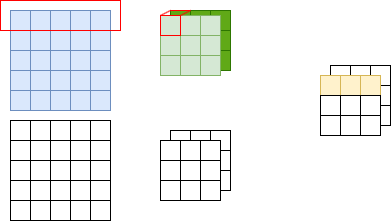

The diagram above was exported from draw.io. Its source (the exported page's mxGraphModel, read from the mxfile embedded in the PNG):
<mxGraphModel dx="698" dy="410" grid="1" gridSize="10" guides="1" tooltips="1" connect="1" arrows="1" fold="1" page="1" pageScale="1" pageWidth="827" pageHeight="1169" math="0" shadow="0">
  <root>
    <mxCell id="0" />
    <mxCell id="1" parent="0" />
    <mxCell id="DLWqTbuDtVus3iOC-Jal-1" value="" style="rounded=0;whiteSpace=wrap;html=1;fillColor=#dae8fc;strokeColor=#6c8ebf;" vertex="1" parent="1">
      <mxGeometry x="80" y="240" width="100" height="100" as="geometry" />
    </mxCell>
    <mxCell id="DLWqTbuDtVus3iOC-Jal-3" value="" style="rounded=0;whiteSpace=wrap;html=1;fillColor=#dae8fc;strokeColor=#6c8ebf;" vertex="1" parent="1">
      <mxGeometry x="80" y="240" width="20" height="20" as="geometry" />
    </mxCell>
    <mxCell id="DLWqTbuDtVus3iOC-Jal-4" value="" style="rounded=0;whiteSpace=wrap;html=1;fillColor=#dae8fc;strokeColor=#6c8ebf;" vertex="1" parent="1">
      <mxGeometry x="100" y="240" width="20" height="20" as="geometry" />
    </mxCell>
    <mxCell id="DLWqTbuDtVus3iOC-Jal-5" value="" style="rounded=0;whiteSpace=wrap;html=1;fillColor=#dae8fc;strokeColor=#6c8ebf;" vertex="1" parent="1">
      <mxGeometry x="120" y="240" width="20" height="20" as="geometry" />
    </mxCell>
    <mxCell id="DLWqTbuDtVus3iOC-Jal-6" value="" style="rounded=0;whiteSpace=wrap;html=1;fillColor=#dae8fc;strokeColor=#6c8ebf;" vertex="1" parent="1">
      <mxGeometry x="140" y="240" width="20" height="20" as="geometry" />
    </mxCell>
    <mxCell id="DLWqTbuDtVus3iOC-Jal-7" value="" style="rounded=0;whiteSpace=wrap;html=1;fillColor=#dae8fc;strokeColor=#6c8ebf;" vertex="1" parent="1">
      <mxGeometry x="160" y="240" width="20" height="20" as="geometry" />
    </mxCell>
    <mxCell id="DLWqTbuDtVus3iOC-Jal-9" value="" style="rounded=0;whiteSpace=wrap;html=1;fillColor=#dae8fc;strokeColor=#6c8ebf;" vertex="1" parent="1">
      <mxGeometry x="80" y="260" width="20" height="20" as="geometry" />
    </mxCell>
    <mxCell id="DLWqTbuDtVus3iOC-Jal-10" value="" style="rounded=0;whiteSpace=wrap;html=1;fillColor=#dae8fc;strokeColor=#6c8ebf;" vertex="1" parent="1">
      <mxGeometry x="80" y="280" width="20" height="20" as="geometry" />
    </mxCell>
    <mxCell id="DLWqTbuDtVus3iOC-Jal-11" value="" style="rounded=0;whiteSpace=wrap;html=1;fillColor=#dae8fc;strokeColor=#6c8ebf;" vertex="1" parent="1">
      <mxGeometry x="80" y="300" width="20" height="20" as="geometry" />
    </mxCell>
    <mxCell id="DLWqTbuDtVus3iOC-Jal-12" value="" style="rounded=0;whiteSpace=wrap;html=1;fillColor=#dae8fc;strokeColor=#6c8ebf;" vertex="1" parent="1">
      <mxGeometry x="80" y="320" width="20" height="20" as="geometry" />
    </mxCell>
    <mxCell id="DLWqTbuDtVus3iOC-Jal-13" value="" style="rounded=0;whiteSpace=wrap;html=1;fillColor=#dae8fc;strokeColor=#6c8ebf;" vertex="1" parent="1">
      <mxGeometry x="100" y="260" width="20" height="20" as="geometry" />
    </mxCell>
    <mxCell id="DLWqTbuDtVus3iOC-Jal-14" value="" style="rounded=0;whiteSpace=wrap;html=1;fillColor=#dae8fc;strokeColor=#6c8ebf;" vertex="1" parent="1">
      <mxGeometry x="100" y="280" width="20" height="20" as="geometry" />
    </mxCell>
    <mxCell id="DLWqTbuDtVus3iOC-Jal-15" value="" style="rounded=0;whiteSpace=wrap;html=1;fillColor=#dae8fc;strokeColor=#6c8ebf;" vertex="1" parent="1">
      <mxGeometry x="100" y="300" width="20" height="20" as="geometry" />
    </mxCell>
    <mxCell id="DLWqTbuDtVus3iOC-Jal-16" value="" style="rounded=0;whiteSpace=wrap;html=1;fillColor=#dae8fc;strokeColor=#6c8ebf;" vertex="1" parent="1">
      <mxGeometry x="100" y="320" width="20" height="20" as="geometry" />
    </mxCell>
    <mxCell id="DLWqTbuDtVus3iOC-Jal-17" value="" style="rounded=0;whiteSpace=wrap;html=1;fillColor=#dae8fc;strokeColor=#6c8ebf;" vertex="1" parent="1">
      <mxGeometry x="120" y="260" width="20" height="20" as="geometry" />
    </mxCell>
    <mxCell id="DLWqTbuDtVus3iOC-Jal-18" value="" style="rounded=0;whiteSpace=wrap;html=1;fillColor=#dae8fc;strokeColor=#6c8ebf;" vertex="1" parent="1">
      <mxGeometry x="120" y="280" width="20" height="20" as="geometry" />
    </mxCell>
    <mxCell id="DLWqTbuDtVus3iOC-Jal-19" value="" style="rounded=0;whiteSpace=wrap;html=1;fillColor=#dae8fc;strokeColor=#6c8ebf;" vertex="1" parent="1">
      <mxGeometry x="120" y="300" width="20" height="20" as="geometry" />
    </mxCell>
    <mxCell id="DLWqTbuDtVus3iOC-Jal-20" value="" style="rounded=0;whiteSpace=wrap;html=1;fillColor=#dae8fc;strokeColor=#6c8ebf;" vertex="1" parent="1">
      <mxGeometry x="120" y="320" width="20" height="20" as="geometry" />
    </mxCell>
    <mxCell id="DLWqTbuDtVus3iOC-Jal-21" value="" style="rounded=0;whiteSpace=wrap;html=1;fillColor=#dae8fc;strokeColor=#6c8ebf;" vertex="1" parent="1">
      <mxGeometry x="140" y="260" width="20" height="20" as="geometry" />
    </mxCell>
    <mxCell id="DLWqTbuDtVus3iOC-Jal-22" value="" style="rounded=0;whiteSpace=wrap;html=1;fillColor=#dae8fc;strokeColor=#6c8ebf;" vertex="1" parent="1">
      <mxGeometry x="160" y="260" width="20" height="20" as="geometry" />
    </mxCell>
    <mxCell id="DLWqTbuDtVus3iOC-Jal-23" value="" style="rounded=0;whiteSpace=wrap;html=1;fillColor=#dae8fc;strokeColor=#6c8ebf;" vertex="1" parent="1">
      <mxGeometry x="140" y="280" width="20" height="20" as="geometry" />
    </mxCell>
    <mxCell id="DLWqTbuDtVus3iOC-Jal-24" value="" style="rounded=0;whiteSpace=wrap;html=1;fillColor=#dae8fc;strokeColor=#6c8ebf;" vertex="1" parent="1">
      <mxGeometry x="160" y="280" width="20" height="20" as="geometry" />
    </mxCell>
    <mxCell id="DLWqTbuDtVus3iOC-Jal-25" value="" style="rounded=0;whiteSpace=wrap;html=1;fillColor=#dae8fc;strokeColor=#6c8ebf;" vertex="1" parent="1">
      <mxGeometry x="140" y="300" width="20" height="20" as="geometry" />
    </mxCell>
    <mxCell id="DLWqTbuDtVus3iOC-Jal-26" value="" style="rounded=0;whiteSpace=wrap;html=1;fillColor=#dae8fc;strokeColor=#6c8ebf;" vertex="1" parent="1">
      <mxGeometry x="160" y="300" width="20" height="20" as="geometry" />
    </mxCell>
    <mxCell id="DLWqTbuDtVus3iOC-Jal-27" value="" style="rounded=0;whiteSpace=wrap;html=1;fillColor=#dae8fc;strokeColor=#6c8ebf;" vertex="1" parent="1">
      <mxGeometry x="160" y="320" width="20" height="20" as="geometry" />
    </mxCell>
    <mxCell id="DLWqTbuDtVus3iOC-Jal-28" value="" style="rounded=0;whiteSpace=wrap;html=1;fillColor=#dae8fc;strokeColor=#6c8ebf;" vertex="1" parent="1">
      <mxGeometry x="140" y="320" width="20" height="20" as="geometry" />
    </mxCell>
    <mxCell id="DLWqTbuDtVus3iOC-Jal-56" value="" style="rounded=0;whiteSpace=wrap;html=1;" vertex="1" parent="1">
      <mxGeometry x="80" y="350" width="100" height="100" as="geometry" />
    </mxCell>
    <mxCell id="DLWqTbuDtVus3iOC-Jal-57" value="" style="rounded=0;whiteSpace=wrap;html=1;" vertex="1" parent="1">
      <mxGeometry x="80" y="350" width="20" height="20" as="geometry" />
    </mxCell>
    <mxCell id="DLWqTbuDtVus3iOC-Jal-58" value="" style="rounded=0;whiteSpace=wrap;html=1;" vertex="1" parent="1">
      <mxGeometry x="100" y="350" width="20" height="20" as="geometry" />
    </mxCell>
    <mxCell id="DLWqTbuDtVus3iOC-Jal-59" value="" style="rounded=0;whiteSpace=wrap;html=1;" vertex="1" parent="1">
      <mxGeometry x="120" y="350" width="20" height="20" as="geometry" />
    </mxCell>
    <mxCell id="DLWqTbuDtVus3iOC-Jal-60" value="" style="rounded=0;whiteSpace=wrap;html=1;" vertex="1" parent="1">
      <mxGeometry x="140" y="350" width="20" height="20" as="geometry" />
    </mxCell>
    <mxCell id="DLWqTbuDtVus3iOC-Jal-61" value="" style="rounded=0;whiteSpace=wrap;html=1;" vertex="1" parent="1">
      <mxGeometry x="160" y="350" width="20" height="20" as="geometry" />
    </mxCell>
    <mxCell id="DLWqTbuDtVus3iOC-Jal-62" value="" style="rounded=0;whiteSpace=wrap;html=1;" vertex="1" parent="1">
      <mxGeometry x="80" y="370" width="20" height="20" as="geometry" />
    </mxCell>
    <mxCell id="DLWqTbuDtVus3iOC-Jal-63" value="" style="rounded=0;whiteSpace=wrap;html=1;" vertex="1" parent="1">
      <mxGeometry x="80" y="390" width="20" height="20" as="geometry" />
    </mxCell>
    <mxCell id="DLWqTbuDtVus3iOC-Jal-64" value="" style="rounded=0;whiteSpace=wrap;html=1;" vertex="1" parent="1">
      <mxGeometry x="80" y="410" width="20" height="20" as="geometry" />
    </mxCell>
    <mxCell id="DLWqTbuDtVus3iOC-Jal-65" value="" style="rounded=0;whiteSpace=wrap;html=1;" vertex="1" parent="1">
      <mxGeometry x="80" y="430" width="20" height="20" as="geometry" />
    </mxCell>
    <mxCell id="DLWqTbuDtVus3iOC-Jal-66" value="" style="rounded=0;whiteSpace=wrap;html=1;" vertex="1" parent="1">
      <mxGeometry x="100" y="370" width="20" height="20" as="geometry" />
    </mxCell>
    <mxCell id="DLWqTbuDtVus3iOC-Jal-67" value="" style="rounded=0;whiteSpace=wrap;html=1;" vertex="1" parent="1">
      <mxGeometry x="100" y="390" width="20" height="20" as="geometry" />
    </mxCell>
    <mxCell id="DLWqTbuDtVus3iOC-Jal-68" value="" style="rounded=0;whiteSpace=wrap;html=1;" vertex="1" parent="1">
      <mxGeometry x="100" y="410" width="20" height="20" as="geometry" />
    </mxCell>
    <mxCell id="DLWqTbuDtVus3iOC-Jal-69" value="" style="rounded=0;whiteSpace=wrap;html=1;" vertex="1" parent="1">
      <mxGeometry x="100" y="430" width="20" height="20" as="geometry" />
    </mxCell>
    <mxCell id="DLWqTbuDtVus3iOC-Jal-70" value="" style="rounded=0;whiteSpace=wrap;html=1;" vertex="1" parent="1">
      <mxGeometry x="120" y="370" width="20" height="20" as="geometry" />
    </mxCell>
    <mxCell id="DLWqTbuDtVus3iOC-Jal-71" value="" style="rounded=0;whiteSpace=wrap;html=1;" vertex="1" parent="1">
      <mxGeometry x="120" y="390" width="20" height="20" as="geometry" />
    </mxCell>
    <mxCell id="DLWqTbuDtVus3iOC-Jal-72" value="" style="rounded=0;whiteSpace=wrap;html=1;" vertex="1" parent="1">
      <mxGeometry x="120" y="410" width="20" height="20" as="geometry" />
    </mxCell>
    <mxCell id="DLWqTbuDtVus3iOC-Jal-73" value="" style="rounded=0;whiteSpace=wrap;html=1;" vertex="1" parent="1">
      <mxGeometry x="120" y="430" width="20" height="20" as="geometry" />
    </mxCell>
    <mxCell id="DLWqTbuDtVus3iOC-Jal-74" value="" style="rounded=0;whiteSpace=wrap;html=1;" vertex="1" parent="1">
      <mxGeometry x="140" y="370" width="20" height="20" as="geometry" />
    </mxCell>
    <mxCell id="DLWqTbuDtVus3iOC-Jal-75" value="" style="rounded=0;whiteSpace=wrap;html=1;" vertex="1" parent="1">
      <mxGeometry x="160" y="370" width="20" height="20" as="geometry" />
    </mxCell>
    <mxCell id="DLWqTbuDtVus3iOC-Jal-76" value="" style="rounded=0;whiteSpace=wrap;html=1;" vertex="1" parent="1">
      <mxGeometry x="140" y="390" width="20" height="20" as="geometry" />
    </mxCell>
    <mxCell id="DLWqTbuDtVus3iOC-Jal-77" value="" style="rounded=0;whiteSpace=wrap;html=1;" vertex="1" parent="1">
      <mxGeometry x="160" y="390" width="20" height="20" as="geometry" />
    </mxCell>
    <mxCell id="DLWqTbuDtVus3iOC-Jal-78" value="" style="rounded=0;whiteSpace=wrap;html=1;" vertex="1" parent="1">
      <mxGeometry x="140" y="410" width="20" height="20" as="geometry" />
    </mxCell>
    <mxCell id="DLWqTbuDtVus3iOC-Jal-79" value="" style="rounded=0;whiteSpace=wrap;html=1;" vertex="1" parent="1">
      <mxGeometry x="160" y="410" width="20" height="20" as="geometry" />
    </mxCell>
    <mxCell id="DLWqTbuDtVus3iOC-Jal-80" value="" style="rounded=0;whiteSpace=wrap;html=1;" vertex="1" parent="1">
      <mxGeometry x="160" y="430" width="20" height="20" as="geometry" />
    </mxCell>
    <mxCell id="DLWqTbuDtVus3iOC-Jal-81" value="" style="rounded=0;whiteSpace=wrap;html=1;" vertex="1" parent="1">
      <mxGeometry x="140" y="430" width="20" height="20" as="geometry" />
    </mxCell>
    <mxCell id="DLWqTbuDtVus3iOC-Jal-82" value="" style="rounded=0;whiteSpace=wrap;html=1;fillColor=#60a917;fontColor=#ffffff;strokeColor=#2D7600;" vertex="1" parent="1">
      <mxGeometry x="240" y="240" width="20" height="20" as="geometry" />
    </mxCell>
    <mxCell id="DLWqTbuDtVus3iOC-Jal-83" value="" style="rounded=0;whiteSpace=wrap;html=1;fillColor=#60a917;fontColor=#ffffff;strokeColor=#2D7600;" vertex="1" parent="1">
      <mxGeometry x="260" y="240" width="20" height="20" as="geometry" />
    </mxCell>
    <mxCell id="DLWqTbuDtVus3iOC-Jal-84" value="" style="rounded=0;whiteSpace=wrap;html=1;fillColor=#60a917;fontColor=#ffffff;strokeColor=#2D7600;" vertex="1" parent="1">
      <mxGeometry x="280" y="240" width="20" height="20" as="geometry" />
    </mxCell>
    <mxCell id="DLWqTbuDtVus3iOC-Jal-85" value="" style="rounded=0;whiteSpace=wrap;html=1;fillColor=#60a917;fontColor=#ffffff;strokeColor=#2D7600;" vertex="1" parent="1">
      <mxGeometry x="240" y="260" width="20" height="20" as="geometry" />
    </mxCell>
    <mxCell id="DLWqTbuDtVus3iOC-Jal-86" value="" style="rounded=0;whiteSpace=wrap;html=1;fillColor=#60a917;fontColor=#ffffff;strokeColor=#2D7600;" vertex="1" parent="1">
      <mxGeometry x="240" y="280" width="20" height="20" as="geometry" />
    </mxCell>
    <mxCell id="DLWqTbuDtVus3iOC-Jal-87" value="" style="rounded=0;whiteSpace=wrap;html=1;fillColor=#60a917;fontColor=#ffffff;strokeColor=#2D7600;" vertex="1" parent="1">
      <mxGeometry x="260" y="260" width="20" height="20" as="geometry" />
    </mxCell>
    <mxCell id="DLWqTbuDtVus3iOC-Jal-88" value="" style="rounded=0;whiteSpace=wrap;html=1;fillColor=#60a917;fontColor=#ffffff;strokeColor=#2D7600;" vertex="1" parent="1">
      <mxGeometry x="260" y="280" width="20" height="20" as="geometry" />
    </mxCell>
    <mxCell id="DLWqTbuDtVus3iOC-Jal-89" value="" style="rounded=0;whiteSpace=wrap;html=1;fillColor=#60a917;fontColor=#ffffff;strokeColor=#2D7600;" vertex="1" parent="1">
      <mxGeometry x="280" y="260" width="20" height="20" as="geometry" />
    </mxCell>
    <mxCell id="DLWqTbuDtVus3iOC-Jal-90" value="" style="rounded=0;whiteSpace=wrap;html=1;fillColor=#60a917;fontColor=#ffffff;strokeColor=#2D7600;" vertex="1" parent="1">
      <mxGeometry x="280" y="280" width="20" height="20" as="geometry" />
    </mxCell>
    <mxCell id="DLWqTbuDtVus3iOC-Jal-91" value="" style="rounded=0;whiteSpace=wrap;html=1;fillColor=#d5e8d4;strokeColor=#82b366;" vertex="1" parent="1">
      <mxGeometry x="230" y="245" width="20" height="20" as="geometry" />
    </mxCell>
    <mxCell id="DLWqTbuDtVus3iOC-Jal-92" value="" style="rounded=0;whiteSpace=wrap;html=1;fillColor=#d5e8d4;strokeColor=#82b366;" vertex="1" parent="1">
      <mxGeometry x="250" y="245" width="20" height="20" as="geometry" />
    </mxCell>
    <mxCell id="DLWqTbuDtVus3iOC-Jal-93" value="" style="rounded=0;whiteSpace=wrap;html=1;fillColor=#d5e8d4;strokeColor=#82b366;" vertex="1" parent="1">
      <mxGeometry x="270" y="245" width="20" height="20" as="geometry" />
    </mxCell>
    <mxCell id="DLWqTbuDtVus3iOC-Jal-94" value="" style="rounded=0;whiteSpace=wrap;html=1;fillColor=#d5e8d4;strokeColor=#82b366;" vertex="1" parent="1">
      <mxGeometry x="230" y="265" width="20" height="20" as="geometry" />
    </mxCell>
    <mxCell id="DLWqTbuDtVus3iOC-Jal-95" value="" style="rounded=0;whiteSpace=wrap;html=1;fillColor=#d5e8d4;strokeColor=#82b366;" vertex="1" parent="1">
      <mxGeometry x="230" y="285" width="20" height="20" as="geometry" />
    </mxCell>
    <mxCell id="DLWqTbuDtVus3iOC-Jal-96" value="" style="rounded=0;whiteSpace=wrap;html=1;fillColor=#d5e8d4;strokeColor=#82b366;" vertex="1" parent="1">
      <mxGeometry x="250" y="265" width="20" height="20" as="geometry" />
    </mxCell>
    <mxCell id="DLWqTbuDtVus3iOC-Jal-97" value="" style="rounded=0;whiteSpace=wrap;html=1;fillColor=#d5e8d4;strokeColor=#82b366;" vertex="1" parent="1">
      <mxGeometry x="250" y="285" width="20" height="20" as="geometry" />
    </mxCell>
    <mxCell id="DLWqTbuDtVus3iOC-Jal-98" value="" style="rounded=0;whiteSpace=wrap;html=1;fillColor=#d5e8d4;strokeColor=#82b366;" vertex="1" parent="1">
      <mxGeometry x="270" y="265" width="20" height="20" as="geometry" />
    </mxCell>
    <mxCell id="DLWqTbuDtVus3iOC-Jal-99" value="" style="rounded=0;whiteSpace=wrap;html=1;fillColor=#d5e8d4;strokeColor=#82b366;" vertex="1" parent="1">
      <mxGeometry x="270" y="285" width="20" height="20" as="geometry" />
    </mxCell>
    <mxCell id="DLWqTbuDtVus3iOC-Jal-100" value="" style="rounded=0;whiteSpace=wrap;html=1;" vertex="1" parent="1">
      <mxGeometry x="240" y="360" width="20" height="20" as="geometry" />
    </mxCell>
    <mxCell id="DLWqTbuDtVus3iOC-Jal-101" value="" style="rounded=0;whiteSpace=wrap;html=1;" vertex="1" parent="1">
      <mxGeometry x="260" y="360" width="20" height="20" as="geometry" />
    </mxCell>
    <mxCell id="DLWqTbuDtVus3iOC-Jal-102" value="" style="rounded=0;whiteSpace=wrap;html=1;" vertex="1" parent="1">
      <mxGeometry x="280" y="360" width="20" height="20" as="geometry" />
    </mxCell>
    <mxCell id="DLWqTbuDtVus3iOC-Jal-103" value="" style="rounded=0;whiteSpace=wrap;html=1;" vertex="1" parent="1">
      <mxGeometry x="240" y="380" width="20" height="20" as="geometry" />
    </mxCell>
    <mxCell id="DLWqTbuDtVus3iOC-Jal-104" value="" style="rounded=0;whiteSpace=wrap;html=1;" vertex="1" parent="1">
      <mxGeometry x="240" y="400" width="20" height="20" as="geometry" />
    </mxCell>
    <mxCell id="DLWqTbuDtVus3iOC-Jal-105" value="" style="rounded=0;whiteSpace=wrap;html=1;" vertex="1" parent="1">
      <mxGeometry x="260" y="380" width="20" height="20" as="geometry" />
    </mxCell>
    <mxCell id="DLWqTbuDtVus3iOC-Jal-106" value="" style="rounded=0;whiteSpace=wrap;html=1;" vertex="1" parent="1">
      <mxGeometry x="260" y="400" width="20" height="20" as="geometry" />
    </mxCell>
    <mxCell id="DLWqTbuDtVus3iOC-Jal-107" value="" style="rounded=0;whiteSpace=wrap;html=1;" vertex="1" parent="1">
      <mxGeometry x="280" y="380" width="20" height="20" as="geometry" />
    </mxCell>
    <mxCell id="DLWqTbuDtVus3iOC-Jal-108" value="" style="rounded=0;whiteSpace=wrap;html=1;" vertex="1" parent="1">
      <mxGeometry x="280" y="400" width="20" height="20" as="geometry" />
    </mxCell>
    <mxCell id="DLWqTbuDtVus3iOC-Jal-109" value="" style="rounded=0;whiteSpace=wrap;html=1;" vertex="1" parent="1">
      <mxGeometry x="230" y="370" width="20" height="20" as="geometry" />
    </mxCell>
    <mxCell id="DLWqTbuDtVus3iOC-Jal-110" value="" style="rounded=0;whiteSpace=wrap;html=1;" vertex="1" parent="1">
      <mxGeometry x="250" y="370" width="20" height="20" as="geometry" />
    </mxCell>
    <mxCell id="DLWqTbuDtVus3iOC-Jal-111" value="" style="rounded=0;whiteSpace=wrap;html=1;" vertex="1" parent="1">
      <mxGeometry x="270" y="370" width="20" height="20" as="geometry" />
    </mxCell>
    <mxCell id="DLWqTbuDtVus3iOC-Jal-112" value="" style="rounded=0;whiteSpace=wrap;html=1;" vertex="1" parent="1">
      <mxGeometry x="230" y="390" width="20" height="20" as="geometry" />
    </mxCell>
    <mxCell id="DLWqTbuDtVus3iOC-Jal-113" value="" style="rounded=0;whiteSpace=wrap;html=1;" vertex="1" parent="1">
      <mxGeometry x="230" y="410" width="20" height="20" as="geometry" />
    </mxCell>
    <mxCell id="DLWqTbuDtVus3iOC-Jal-114" value="" style="rounded=0;whiteSpace=wrap;html=1;" vertex="1" parent="1">
      <mxGeometry x="250" y="390" width="20" height="20" as="geometry" />
    </mxCell>
    <mxCell id="DLWqTbuDtVus3iOC-Jal-115" value="" style="rounded=0;whiteSpace=wrap;html=1;" vertex="1" parent="1">
      <mxGeometry x="250" y="410" width="20" height="20" as="geometry" />
    </mxCell>
    <mxCell id="DLWqTbuDtVus3iOC-Jal-116" value="" style="rounded=0;whiteSpace=wrap;html=1;" vertex="1" parent="1">
      <mxGeometry x="270" y="390" width="20" height="20" as="geometry" />
    </mxCell>
    <mxCell id="DLWqTbuDtVus3iOC-Jal-117" value="" style="rounded=0;whiteSpace=wrap;html=1;" vertex="1" parent="1">
      <mxGeometry x="270" y="410" width="20" height="20" as="geometry" />
    </mxCell>
    <mxCell id="DLWqTbuDtVus3iOC-Jal-118" value="" style="rounded=0;whiteSpace=wrap;html=1;" vertex="1" parent="1">
      <mxGeometry x="400" y="295" width="20" height="20" as="geometry" />
    </mxCell>
    <mxCell id="DLWqTbuDtVus3iOC-Jal-119" value="" style="rounded=0;whiteSpace=wrap;html=1;" vertex="1" parent="1">
      <mxGeometry x="420" y="295" width="20" height="20" as="geometry" />
    </mxCell>
    <mxCell id="DLWqTbuDtVus3iOC-Jal-120" value="" style="rounded=0;whiteSpace=wrap;html=1;" vertex="1" parent="1">
      <mxGeometry x="440" y="295" width="20" height="20" as="geometry" />
    </mxCell>
    <mxCell id="DLWqTbuDtVus3iOC-Jal-121" value="" style="rounded=0;whiteSpace=wrap;html=1;" vertex="1" parent="1">
      <mxGeometry x="400" y="315" width="20" height="20" as="geometry" />
    </mxCell>
    <mxCell id="DLWqTbuDtVus3iOC-Jal-122" value="" style="rounded=0;whiteSpace=wrap;html=1;" vertex="1" parent="1">
      <mxGeometry x="400" y="335" width="20" height="20" as="geometry" />
    </mxCell>
    <mxCell id="DLWqTbuDtVus3iOC-Jal-123" value="" style="rounded=0;whiteSpace=wrap;html=1;" vertex="1" parent="1">
      <mxGeometry x="420" y="315" width="20" height="20" as="geometry" />
    </mxCell>
    <mxCell id="DLWqTbuDtVus3iOC-Jal-124" value="" style="rounded=0;whiteSpace=wrap;html=1;" vertex="1" parent="1">
      <mxGeometry x="420" y="335" width="20" height="20" as="geometry" />
    </mxCell>
    <mxCell id="DLWqTbuDtVus3iOC-Jal-125" value="" style="rounded=0;whiteSpace=wrap;html=1;" vertex="1" parent="1">
      <mxGeometry x="440" y="315" width="20" height="20" as="geometry" />
    </mxCell>
    <mxCell id="DLWqTbuDtVus3iOC-Jal-126" value="" style="rounded=0;whiteSpace=wrap;html=1;" vertex="1" parent="1">
      <mxGeometry x="440" y="335" width="20" height="20" as="geometry" />
    </mxCell>
    <mxCell id="DLWqTbuDtVus3iOC-Jal-127" value="" style="rounded=0;whiteSpace=wrap;html=1;fillColor=#fff2cc;strokeColor=#d6b656;" vertex="1" parent="1">
      <mxGeometry x="390" y="305" width="20" height="20" as="geometry" />
    </mxCell>
    <mxCell id="DLWqTbuDtVus3iOC-Jal-128" value="" style="rounded=0;whiteSpace=wrap;html=1;fillColor=#fff2cc;strokeColor=#d6b656;" vertex="1" parent="1">
      <mxGeometry x="410" y="305" width="20" height="20" as="geometry" />
    </mxCell>
    <mxCell id="DLWqTbuDtVus3iOC-Jal-129" value="" style="rounded=0;whiteSpace=wrap;html=1;fillColor=#fff2cc;strokeColor=#d6b656;" vertex="1" parent="1">
      <mxGeometry x="430" y="305" width="20" height="20" as="geometry" />
    </mxCell>
    <mxCell id="DLWqTbuDtVus3iOC-Jal-130" value="" style="rounded=0;whiteSpace=wrap;html=1;" vertex="1" parent="1">
      <mxGeometry x="390" y="325" width="20" height="20" as="geometry" />
    </mxCell>
    <mxCell id="DLWqTbuDtVus3iOC-Jal-131" value="" style="rounded=0;whiteSpace=wrap;html=1;" vertex="1" parent="1">
      <mxGeometry x="390" y="345" width="20" height="20" as="geometry" />
    </mxCell>
    <mxCell id="DLWqTbuDtVus3iOC-Jal-132" value="" style="rounded=0;whiteSpace=wrap;html=1;" vertex="1" parent="1">
      <mxGeometry x="410" y="325" width="20" height="20" as="geometry" />
    </mxCell>
    <mxCell id="DLWqTbuDtVus3iOC-Jal-133" value="" style="rounded=0;whiteSpace=wrap;html=1;" vertex="1" parent="1">
      <mxGeometry x="410" y="345" width="20" height="20" as="geometry" />
    </mxCell>
    <mxCell id="DLWqTbuDtVus3iOC-Jal-134" value="" style="rounded=0;whiteSpace=wrap;html=1;" vertex="1" parent="1">
      <mxGeometry x="430" y="325" width="20" height="20" as="geometry" />
    </mxCell>
    <mxCell id="DLWqTbuDtVus3iOC-Jal-135" value="" style="rounded=0;whiteSpace=wrap;html=1;" vertex="1" parent="1">
      <mxGeometry x="430" y="345" width="20" height="20" as="geometry" />
    </mxCell>
    <mxCell id="DLWqTbuDtVus3iOC-Jal-152" value="" style="endArrow=none;html=1;rounded=0;entryX=0;entryY=0;entryDx=0;entryDy=0;strokeColor=#FF0000;" edge="1" parent="1" target="DLWqTbuDtVus3iOC-Jal-82">
      <mxGeometry width="50" height="50" relative="1" as="geometry">
        <mxPoint x="230" y="245" as="sourcePoint" />
        <mxPoint x="280" y="195" as="targetPoint" />
      </mxGeometry>
    </mxCell>
    <mxCell id="DLWqTbuDtVus3iOC-Jal-154" value="" style="endArrow=none;html=1;rounded=0;entryX=0;entryY=0;entryDx=0;entryDy=0;strokeColor=#FF0000;" edge="1" parent="1" target="DLWqTbuDtVus3iOC-Jal-83">
      <mxGeometry width="50" height="50" relative="1" as="geometry">
        <mxPoint x="240" y="240" as="sourcePoint" />
        <mxPoint x="290" y="190" as="targetPoint" />
      </mxGeometry>
    </mxCell>
    <mxCell id="DLWqTbuDtVus3iOC-Jal-155" value="" style="endArrow=none;html=1;rounded=0;exitX=0;exitY=0;exitDx=0;exitDy=0;strokeColor=#FF0000;" edge="1" parent="1" source="DLWqTbuDtVus3iOC-Jal-92">
      <mxGeometry width="50" height="50" relative="1" as="geometry">
        <mxPoint x="210" y="290" as="sourcePoint" />
        <mxPoint x="260" y="240" as="targetPoint" />
      </mxGeometry>
    </mxCell>
    <mxCell id="DLWqTbuDtVus3iOC-Jal-156" value="" style="endArrow=none;html=1;rounded=0;entryX=0;entryY=0;entryDx=0;entryDy=0;strokeColor=#FF0000;" edge="1" parent="1" target="DLWqTbuDtVus3iOC-Jal-92">
      <mxGeometry width="50" height="50" relative="1" as="geometry">
        <mxPoint x="230" y="245" as="sourcePoint" />
        <mxPoint x="280" y="195" as="targetPoint" />
      </mxGeometry>
    </mxCell>
    <mxCell id="DLWqTbuDtVus3iOC-Jal-157" value="" style="rounded=0;whiteSpace=wrap;html=1;fillColor=none;strokeColor=#FF0000;" vertex="1" parent="1">
      <mxGeometry x="230" y="245" width="20" height="20" as="geometry" />
    </mxCell>
    <mxCell id="ulsoVJfEaUzB6OyZKWQo-1" value="" style="rounded=0;whiteSpace=wrap;html=1;fillColor=none;strokeColor=#FF0000;" vertex="1" parent="1">
      <mxGeometry x="70" y="230" width="120" height="30" as="geometry" />
    </mxCell>
  </root>
</mxGraphModel>